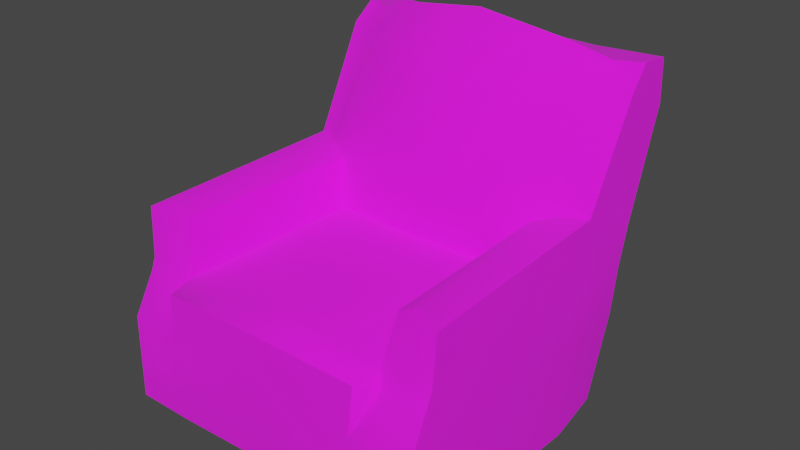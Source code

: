 # Source: Red_Leather_Armchair.blend  (saved by Blender 4.3.34; exported with 4.5.12 LTS)
import bpy
from mathutils import Matrix  # noqa: F401  (used for matrix-valued properties, if any)

bpy.ops.wm.read_factory_settings(use_empty=True)
scene = bpy.context.scene
scene.name = 'Scene'

# ---- collections
col_collection = bpy.data.collections.new('Collection'); scene.collection.children.link(col_collection)

# ---- images (referenced by path relative to the original .blend; pixels are not part of the script)
import os
ASSET_DIR = os.environ.get("B2B_ASSET_DIR", "")  # directory of the original .blend (textures are referenced by path, not embedded)
HERE = os.path.dirname(os.path.abspath(__file__))  # packed textures are extracted next to this script under _unpacked/

def load_image(name, relpath, width, height, colorspace="sRGB"):
    """Load a texture the original file referenced (path relative to the .blend, or extracted next to this script)."""
    p = next((c for c in (os.path.join(HERE, relpath), os.path.join(ASSET_DIR, relpath)) if relpath and os.path.exists(c)), "")
    if p:
        img = bpy.data.images.load(p, check_existing=True)
        img.name = name
    else:  # same state as the original file: an image datablock whose file is absent (Cycles renders it pink)
        img = bpy.data.images.new(name, width, height)
        img.source = "FILE"
        img.filepath = "//" + (relpath or name)
    img.colorspace_settings.name = colorspace
    return img
img_red_leather_armchair_low_bake_png = load_image('Red_Leather_Armchair_low_bake.png', 'Red_Leather_Armchair_low_bake.png', 1024, 1024, 'sRGB')

# ---- materials (node trees are filled in below, after node groups)
mat_low = bpy.data.materials.new('low')

# ---- material node trees
mat_low.use_nodes = True; mat_low.node_tree.nodes.clear()
_N = mat_low.node_tree.nodes; _L = mat_low.node_tree.links
n0 = _N.new('ShaderNodeBsdfPrincipled'); n0.name = 'Principled BSDF'; n0.location = (10, 300)
n0.inputs[2].default_value = 1.0
n1 = _N.new('ShaderNodeOutputMaterial'); n1.name = 'Material Output'; n1.location = (300, 300)
n2 = _N.new('ShaderNodeTexImage'); n2.name = 'Image Texture'; n2.location = (-390, 284)
n2.image = img_red_leather_armchair_low_bake_png
_L.new(n0.outputs[0], n1.inputs[0])
_L.new(n2.outputs[0], n0.inputs[0])
_L.new(n2.outputs[1], n0.inputs[4])
n1.is_active_output = True

# ---- world
world_world = bpy.data.worlds.new('World'); scene.world = world_world
world_world.use_nodes = True; world_world.node_tree.nodes.clear()
_N = world_world.node_tree.nodes; _L = world_world.node_tree.links
n0 = _N.new('ShaderNodeOutputWorld'); n0.name = 'World Output'; n0.location = (300, 300)
n1 = _N.new('ShaderNodeBackground'); n1.name = 'Background'; n1.location = (10, 300)
n1.inputs[0].default_value = (0.05088, 0.05088, 0.05088, 1.0)
_L.new(n1.outputs[0], n0.inputs[0])
n0.is_active_output = True
world_world.color = (0.05088, 0.05088, 0.05088)
world_world.use_sun_shadow = False
world_world.sun_shadow_jitter_overblur = 0.0

# ---- meshes
me_cube = bpy.data.meshes.new('Cube')
me_cube.from_pydata([(-0.8267, -0.9229, 0.00203), (-0.8178, -0.8091, 0.6457), (-0.8156, 0.4409, -0.02253), (-0.8115, 0.6355, 0.6269), (-0.8371, 0.1607, -0.06142), (-0.8683, 0.2405, 0.7389), (-0.7639, 0.9626, 1.561), (-0.7957, 0.7338, 1.601), (-0.8084, 0.6227, 1.504), (-0.8111, 0.8777, 1.372), (-0.4718, 0.4593, -0.0447), (-0.4749, 0.6711, 0.6135), (-0.525, -0.9197, -0.00346), (-0.5373, -0.9286, 0.6734), (-0.4923, 0.155, 0.7096), (-0.4697, 0.1955, -0.08092), (-0.394, 0.9789, 1.537), (-0.4841, 0.5925, 1.676), (-0.5035, 0.4186, 1.551), (-0.4083, 0.9202, 1.349), (-0.8459, -0.8095, -0.006157), (-0.5577, -0.7808, 0.6937), (-0.5189, -0.8136, -0.02082), (-0.8188, -0.7847, 0.7083), (0.0, 0.4612, -0.04246), (0.0, 0.6769, 0.6262), (0.0, -0.9204, 0.01602), (0.0, -0.9527, 0.6998), (0.0, 0.1364, 0.7122), (0.0, 0.2037, -0.07863), (0.0, 0.9737, 1.547), (0.0, 0.5854, 1.738), (0.0, 0.3182, 1.584), (0.0, 0.926, 1.363), (0.0, -0.8095, -0.003878), (0.0, -0.7982, 0.7647), (-0.8062, 0.7008, 0.8262), (-0.4668, 0.7398, 0.8138), (0.0, 0.1023, 1.095), (0.0, 0.7502, 0.8309), (-0.8015, 0.3469, 0.9824), (-0.5627, 0.239, 0.9384), (-0.8259, -0.7687, 0.9602), (-0.6134, -0.7379, 0.9579), (-0.8238, -0.9174, 0.4441), (-0.8238, 0.5709, 0.4028), (-0.8614, 0.2021, 0.4298), (-0.5286, -0.9527, 0.439), (-0.4563, 0.6027, 0.3885), (-0.8324, -0.7971, 0.4417), (0.0, 0.604, 0.395), (0.0, -0.9679, 0.4513), (-0.6437, 0.4501, -0.03362), (-0.6898, -0.8433, 0.6458), (-0.6534, 0.1781, -0.07117), (-0.666, 0.5821, 1.473), (-0.6432, 0.6533, 0.6202), (-0.6758, -0.9213, -0.000715), (-0.579, 0.9708, 1.549), (-0.6554, 0.6924, 1.593), (-0.6097, 0.8989, 1.361), (-0.6824, -0.8115, -0.01349), (-0.6898, -0.8132, 0.7226), (-0.6365, 0.7203, 0.82), (-0.7145, -0.7364, 1.003), (-0.6437, 0.5546, 0.3925), (-0.6818, -0.9402, 0.4394), (-0.6772, 0.2831, 0.984), (-0.5946, -0.8379, 0.6217), (0.8267, -0.9229, 0.00203), (0.8178, -0.8091, 0.6457), (0.8156, 0.4409, -0.02253), (0.8115, 0.6355, 0.6269), (0.8371, 0.1607, -0.06142), (0.8683, 0.2405, 0.7389), (0.7639, 0.9626, 1.561), (0.7957, 0.7338, 1.601), (0.8084, 0.6227, 1.504), (0.8111, 0.8777, 1.372), (0.4718, 0.4593, -0.0447), (0.4749, 0.6711, 0.6135), (0.525, -0.9197, -0.00346), (0.5373, -0.9286, 0.6734), (0.4923, 0.155, 0.7096), (0.4697, 0.1955, -0.08092), (0.394, 0.9789, 1.537), (0.4841, 0.5925, 1.676), (0.5035, 0.4186, 1.551), (0.4083, 0.9202, 1.349), (0.8459, -0.8095, -0.006157), (0.5577, -0.7808, 0.6937), (0.5189, -0.8136, -0.02082), (0.8188, -0.7847, 0.7083), (0.8062, 0.7008, 0.8262), (0.4668, 0.7398, 0.8138), (0.8015, 0.3469, 0.9824), (0.5627, 0.239, 0.9384), (0.8259, -0.7687, 0.9602), (0.6134, -0.7379, 0.9579), (0.8238, -0.9174, 0.4441), (0.8238, 0.5709, 0.4028), (0.8614, 0.2021, 0.4298), (0.5286, -0.9527, 0.439), (0.4563, 0.6027, 0.3885), (0.8324, -0.7971, 0.4417), (0.6437, 0.4501, -0.03362), (0.6898, -0.8433, 0.6458), (0.6534, 0.1781, -0.07117), (0.666, 0.5821, 1.473), (0.6432, 0.6533, 0.6202), (0.6758, -0.9213, -0.000715), (0.579, 0.9708, 1.549), (0.6554, 0.6924, 1.593), (0.6097, 0.8989, 1.361), (0.6824, -0.8115, -0.01349), (0.6898, -0.8132, 0.7226), (0.6365, 0.7203, 0.82), (0.7145, -0.7364, 1.003), (0.6437, 0.5546, 0.3925), (0.6818, -0.9402, 0.4394), (0.6772, 0.2831, 0.984), (0.5946, -0.8379, 0.6217)], [], [(46, 5, 3, 45), (66, 53, 1, 44), (62, 23, 1, 53), (15, 22, 61, 54), (58, 6, 7, 59), (9, 8, 7, 6), (60, 9, 6, 58), (38, 32, 18, 41), (55, 67, 41, 18), (9, 60, 63, 36), (8, 9, 36, 40), (55, 18, 17, 59), (33, 19, 16, 30), (30, 16, 17, 31), (52, 10, 15, 54), (35, 21, 13, 27), (61, 22, 12, 57), (51, 27, 13, 47), (65, 56, 11, 48), (64, 67, 40, 42), (64, 43, 41, 67), (21, 14, 41, 43), (44, 1, 23, 49), (4, 54, 61, 20), (48, 11, 25, 50), (22, 34, 26, 12), (10, 24, 29, 15), (18, 32, 31, 17), (37, 63, 60, 19), (14, 28, 38, 41), (25, 11, 37, 39), (3, 5, 40, 36), (56, 3, 36, 63), (5, 23, 42, 40), (62, 21, 43, 64), (49, 23, 5, 46), (10, 48, 50, 24), (0, 44, 49, 20), (14, 21, 35, 28), (52, 65, 48, 10), (26, 51, 47, 12), (57, 66, 44, 0), (4, 46, 45, 2), (12, 47, 66, 57), (2, 45, 65, 52), (23, 62, 64, 42), (11, 56, 63, 37), (49, 46, 4, 20), (45, 3, 56, 65), (20, 61, 57, 0), (2, 52, 54, 4), (8, 55, 59, 7), (39, 37, 19, 33), (19, 60, 58, 16), (16, 58, 59, 17), (21, 62, 53, 68), (47, 68, 53, 66), (68, 47, 13), (68, 13, 21), (15, 29, 34, 22), (55, 8, 40, 67), (101, 100, 72, 74), (119, 99, 70, 106), (115, 106, 70, 92), (84, 107, 114, 91), (111, 112, 76, 75), (78, 75, 76, 77), (113, 111, 75, 78), (38, 96, 87, 32), (108, 87, 96, 120), (78, 93, 116, 113), (77, 95, 93, 78), (108, 112, 86, 87), (33, 30, 85, 88), (30, 31, 86, 85), (105, 107, 84, 79), (35, 27, 82, 90), (114, 110, 81, 91), (51, 102, 82, 27), (118, 103, 80, 109), (117, 97, 95, 120), (117, 120, 96, 98), (90, 98, 96, 83), (99, 104, 92, 70), (73, 89, 114, 107), (103, 50, 25, 80), (91, 81, 26, 34), (79, 84, 29, 24), (87, 86, 31, 32), (94, 88, 113, 116), (83, 96, 38, 28), (25, 39, 94, 80), (72, 93, 95, 74), (109, 116, 93, 72), (74, 95, 97, 92), (115, 117, 98, 90), (104, 101, 74, 92), (79, 24, 50, 103), (69, 89, 104, 99), (83, 28, 35, 90), (105, 79, 103, 118), (26, 81, 102, 51), (110, 69, 99, 119), (73, 71, 100, 101), (81, 110, 119, 102), (71, 105, 118, 100), (92, 97, 117, 115), (80, 94, 116, 109), (104, 89, 73, 101), (100, 118, 109, 72), (89, 69, 110, 114), (71, 73, 107, 105), (77, 76, 112, 108), (39, 33, 88, 94), (88, 85, 111, 113), (85, 86, 112, 111), (90, 121, 106, 115), (102, 119, 106, 121), (121, 82, 102), (121, 90, 82), (84, 91, 34, 29), (108, 120, 95, 77)])
me_cube.polygons.foreach_set('use_smooth', [True] * 122)
_k = set([(0, 20), (0, 44), (0, 57), (1, 23), (1, 44), (2, 4), (2, 45), (2, 52), (3, 36), (3, 45), (4, 20), (6, 7), (6, 9), (6, 58), (7, 8), (7, 59), (8, 40), (9, 36), (10, 24), (10, 52), (12, 26), (12, 57), (13, 27), (13, 47), (14, 21), (14, 28), (14, 41), (16, 30), (16, 58), (17, 31), (17, 59), (21, 43), (21, 68), (23, 42), (24, 79), (26, 81), (27, 82), (28, 83), (30, 85), (31, 86), (40, 42), (40, 67), (41, 43), (41, 67), (42, 64), (43, 64), (47, 68), (69, 89), (69, 99), (69, 110), (70, 92), (70, 99), (71, 73), (71, 100), (71, 105), (72, 93), (72, 100), (73, 89), (75, 76), (75, 78), (75, 111), (76, 77), (76, 112), (77, 95), (78, 93), (79, 105), (81, 110), (82, 102), (83, 90), (83, 96), (85, 111), (86, 112), (90, 98), (90, 121), (92, 97), (95, 97), (95, 120), (96, 98), (96, 120), (97, 117), (98, 117), (102, 121)])
me_cube.attributes.new('sharp_edge', 'BOOLEAN', 'EDGE').data.foreach_set('value', [ (min(e.vertices), max(e.vertices)) in _k for e in me_cube.edges])
_uv = me_cube.uv_layers.new(name='UVMap')
_uv.uv.foreach_set('vector', [0.4306, 0.2368, 0.4516, 0.3254, 0.3316, 0.3336, 0.3264, 0.2661, 0.4001, 0.7497, 0.3852, 0.8148, 0.3464, 0.809, 0.358, 0.7478, 0.3774, 0.8385, 0.3404, 0.826, 0.3464, 0.809, 0.3852, 0.8148, 0.8624, 0.5721, 0.8478, 0.868, 0.7999, 0.8675, 0.8087, 0.5773, 0.04746, 0.7135, 2.594e-08, 0.6895, 0.01712, 0.623, 0.06126, 0.6254, 0.328, 0.5596, 0.4099, 0.5769, 0.386, 0.6131, 0.3179, 0.6208, 0.8173, 0.06244, 0.7581, 0.0602, 0.7734, -5.445e-08, 0.8275, 0.003577, 0.3022, 0.4374, 0.2817, 0.5893, 0.1344, 0.567, 0.122, 0.3763, 0.06589, 0.5716, 0.08599, 0.393, 0.122, 0.3763, 0.1344, 0.567, 0.7581, 0.0602, 0.8173, 0.06244, 0.8076, 0.2293, 0.7576, 0.2288, 0.4099, 0.5769, 0.328, 0.5596, 0.3329, 0.3936, 0.4467, 0.4061, 0.06589, 0.5716, 0.1344, 0.567, 0.1229, 0.6255, 0.06126, 0.6254, 0.9962, 0.06105, 0.8766, 0.06449, 0.8814, 0.006862, 0.9965, 0.005212, 0.2008, 0.7893, 0.09459, 0.7422, 0.1229, 0.6255, 0.2553, 0.6756, 0.811, 0.4968, 0.8617, 0.4943, 0.8624, 0.5721, 0.8087, 0.5773, 0.31, 0.04884, 0.1452, 0.05838, 0.1495, 0.01451, 0.3066, -3.886e-08, 0.7999, 0.8675, 0.8478, 0.868, 0.8461, 0.8995, 0.8016, 0.8998, 0.6008, 0.748, 0.6066, 0.8203, 0.4488, 0.8218, 0.4456, 0.7524, 0.8048, 0.3642, 0.8052, 0.2914, 0.855, 0.2915, 0.8612, 0.3603, 0.03538, 0.0884, 0.08599, 0.393, 0.04806, 0.409, 2.504e-09, 0.08364, 0.03538, 0.0884, 0.06668, 0.08303, 0.122, 0.3763, 0.08599, 0.393, 0.1452, 0.05838, 0.1779, 0.325, 0.122, 0.3763, 0.06668, 0.08303, 0.7375, 0.121, 0.73, 0.1886, 0.7299, 0.2085, 0.7046, 0.1341, 0.7549, 0.5825, 0.8087, 0.5773, 0.7999, 0.8675, 0.752, 0.8667, 0.8612, 0.3603, 0.855, 0.2915, 0.9941, 0.2873, 0.9938, 0.3575, 0.8478, 0.868, 0.9996, 0.8669, 1.0, 0.8998, 0.8461, 0.8995, 0.8617, 0.4943, 1.0, 0.4939, 0.9999, 0.5699, 0.8624, 0.5721, 0.1344, 0.567, 0.2817, 0.5893, 0.2553, 0.6756, 0.1229, 0.6255, 0.8576, 0.2295, 0.8076, 0.2293, 0.8173, 0.06244, 0.8766, 0.06449, 0.1779, 0.325, 0.3179, 0.3229, 0.3022, 0.4374, 0.122, 0.3763, 0.9941, 0.2873, 0.855, 0.2915, 0.8576, 0.2295, 0.9944, 0.2243, 0.3316, 0.3336, 0.4516, 0.3254, 0.4467, 0.4061, 0.3329, 0.3936, 0.8052, 0.2914, 0.7556, 0.2911, 0.7576, 0.2288, 0.8076, 0.2293, 0.4516, 0.3254, 0.7299, 0.2085, 0.752, 0.2793, 0.4467, 0.4061, 0.3774, 0.8385, 0.4167, 0.8452, 0.3768, 0.9148, 0.3448, 0.9182, 0.7046, 0.1341, 0.7299, 0.2085, 0.4516, 0.3254, 0.4306, 0.2368, 0.8589, 0.4939, 0.8612, 0.3603, 0.9938, 0.3575, 0.9965, 0.4915, 0.6903, -2.933e-08, 0.7375, 0.121, 0.7046, 0.1341, 0.6585, 0.01073, 0.1779, 0.325, 0.1452, 0.05838, 0.31, 0.04884, 0.3179, 0.3229, 0.8085, 0.4927, 0.8048, 0.3642, 0.8612, 0.3603, 0.8589, 0.4939, 0.5971, 0.6213, 0.6008, 0.748, 0.4456, 0.7524, 0.4456, 0.6208, 0.4026, 0.6212, 0.4001, 0.7497, 0.358, 0.7478, 0.3591, 0.6208, 0.3905, 0.09853, 0.4306, 0.2368, 0.3264, 0.2661, 0.3179, 0.1371, 0.4456, 0.6208, 0.4456, 0.7524, 0.4001, 0.7497, 0.4026, 0.6212, 0.758, 0.4918, 0.752, 0.3607, 0.8048, 0.3642, 0.8085, 0.4927, 0.3404, 0.826, 0.3774, 0.8385, 0.3448, 0.9182, 0.3179, 0.8945, 0.855, 0.2915, 0.8052, 0.2914, 0.8076, 0.2293, 0.8576, 0.2295, 0.7046, 0.1341, 0.4306, 0.2368, 0.3905, 0.09853, 0.6585, 0.01073, 0.752, 0.3607, 0.7556, 0.2911, 0.8052, 0.2914, 0.8048, 0.3642, 0.752, 0.8667, 0.7999, 0.8675, 0.8016, 0.8998, 0.7573, 0.8999, 0.7605, 0.4996, 0.811, 0.4968, 0.8087, 0.5773, 0.7549, 0.5825, 0.0227, 0.5801, 0.06589, 0.5716, 0.06126, 0.6254, 0.01712, 0.623, 0.9944, 0.2243, 0.8576, 0.2295, 0.8766, 0.06449, 0.9962, 0.06105, 0.8766, 0.06449, 0.8173, 0.06244, 0.8275, 0.003577, 0.8814, 0.006862, 0.09459, 0.7422, 0.04746, 0.7135, 0.06126, 0.6254, 0.1229, 0.6255, 0.4167, 0.8452, 0.3774, 0.8385, 0.3852, 0.8148, 0.4149, 0.8153, 0.4456, 0.7524, 0.4149, 0.8153, 0.3852, 0.8148, 0.4001, 0.7497, 0.4149, 0.8153, 0.4456, 0.7524, 0.4488, 0.8218, 0.4149, 0.8153, 0.4488, 0.8218, 0.4167, 0.8452, 0.8624, 0.5721, 0.9999, 0.5699, 0.9996, 0.8669, 0.8478, 0.868, 0.06589, 0.5716, 0.0227, 0.5801, 0.04806, 0.409, 0.08599, 0.393, 0.4306, 0.2368, 0.3264, 0.2661, 0.3316, 0.3336, 0.4516, 0.3254, 0.4001, 0.7497, 0.358, 0.7478, 0.3464, 0.809, 0.3852, 0.8148, 0.3774, 0.8385, 0.3852, 0.8148, 0.3464, 0.809, 0.3404, 0.826, 0.8624, 0.5721, 0.8087, 0.5773, 0.7999, 0.8675, 0.8478, 0.868, 0.04746, 0.7135, 0.06126, 0.6254, 0.01712, 0.623, 2.594e-08, 0.6895, 0.328, 0.5596, 0.3179, 0.6208, 0.386, 0.6131, 0.4099, 0.5769, 0.8173, 0.06244, 0.8275, 0.003577, 0.7734, -5.445e-08, 0.7581, 0.0602, 0.3022, 0.4374, 0.122, 0.3763, 0.1344, 0.567, 0.2817, 0.5893, 0.06589, 0.5716, 0.1344, 0.567, 0.122, 0.3763, 0.08599, 0.393, 0.7581, 0.0602, 0.7576, 0.2288, 0.8076, 0.2293, 0.8173, 0.06244, 0.4099, 0.5769, 0.4467, 0.4061, 0.3329, 0.3936, 0.328, 0.5596, 0.06589, 0.5716, 0.06126, 0.6254, 0.1229, 0.6255, 0.1344, 0.567, 0.9962, 0.06105, 0.9965, 0.005212, 0.8814, 0.006862, 0.8766, 0.06449, 0.2008, 0.7893, 0.2553, 0.6756, 0.1229, 0.6255, 0.09459, 0.7422, 0.811, 0.4968, 0.8087, 0.5773, 0.8624, 0.5721, 0.8617, 0.4943, 0.31, 0.04884, 0.3066, -3.886e-08, 0.1495, 0.01451, 0.1452, 0.05838, 0.7999, 0.8675, 0.8016, 0.8998, 0.8461, 0.8995, 0.8478, 0.868, 0.6008, 0.748, 0.4456, 0.7524, 0.4488, 0.8218, 0.6066, 0.8203, 0.8048, 0.3642, 0.8612, 0.3603, 0.855, 0.2915, 0.8052, 0.2914, 0.03538, 0.0884, 2.504e-09, 0.08364, 0.04806, 0.409, 0.08599, 0.393, 0.03538, 0.0884, 0.08599, 0.393, 0.122, 0.3763, 0.06668, 0.08303, 0.1452, 0.05838, 0.06668, 0.08303, 0.122, 0.3763, 0.1779, 0.325, 0.7375, 0.121, 0.7046, 0.1341, 0.7299, 0.2085, 0.73, 0.1886, 0.7549, 0.5825, 0.752, 0.8667, 0.7999, 0.8675, 0.8087, 0.5773, 0.8612, 0.3603, 0.9938, 0.3575, 0.9941, 0.2873, 0.855, 0.2915, 0.8478, 0.868, 0.8461, 0.8995, 1.0, 0.8998, 0.9996, 0.8669, 0.8617, 0.4943, 0.8624, 0.5721, 0.9999, 0.5699, 1.0, 0.4939, 0.1344, 0.567, 0.1229, 0.6255, 0.2553, 0.6756, 0.2817, 0.5893, 0.8576, 0.2295, 0.8766, 0.06449, 0.8173, 0.06244, 0.8076, 0.2293, 0.1779, 0.325, 0.122, 0.3763, 0.3022, 0.4374, 0.3179, 0.3229, 0.9941, 0.2873, 0.9944, 0.2243, 0.8576, 0.2295, 0.855, 0.2915, 0.3316, 0.3336, 0.3329, 0.3936, 0.4467, 0.4061, 0.4516, 0.3254, 0.8052, 0.2914, 0.8076, 0.2293, 0.7576, 0.2288, 0.7556, 0.2911, 0.4516, 0.3254, 0.4467, 0.4061, 0.752, 0.2793, 0.7299, 0.2085, 0.3774, 0.8385, 0.3448, 0.9182, 0.3768, 0.9148, 0.4167, 0.8452, 0.7046, 0.1341, 0.4306, 0.2368, 0.4516, 0.3254, 0.7299, 0.2085, 0.8589, 0.4939, 0.9965, 0.4915, 0.9938, 0.3575, 0.8612, 0.3603, 0.6903, -2.933e-08, 0.6585, 0.01073, 0.7046, 0.1341, 0.7375, 0.121, 0.1779, 0.325, 0.3179, 0.3229, 0.31, 0.04884, 0.1452, 0.05838, 0.8085, 0.4927, 0.8589, 0.4939, 0.8612, 0.3603, 0.8048, 0.3642, 0.5971, 0.6213, 0.4456, 0.6208, 0.4456, 0.7524, 0.6008, 0.748, 0.4026, 0.6212, 0.3591, 0.6208, 0.358, 0.7478, 0.4001, 0.7497, 0.3905, 0.09853, 0.3179, 0.1371, 0.3264, 0.2661, 0.4306, 0.2368, 0.4456, 0.6208, 0.4026, 0.6212, 0.4001, 0.7497, 0.4456, 0.7524, 0.758, 0.4918, 0.8085, 0.4927, 0.8048, 0.3642, 0.752, 0.3607, 0.3404, 0.826, 0.3179, 0.8945, 0.3448, 0.9182, 0.3774, 0.8385, 0.855, 0.2915, 0.8576, 0.2295, 0.8076, 0.2293, 0.8052, 0.2914, 0.7046, 0.1341, 0.6585, 0.01073, 0.3905, 0.09853, 0.4306, 0.2368, 0.752, 0.3607, 0.8048, 0.3642, 0.8052, 0.2914, 0.7556, 0.2911, 0.752, 0.8667, 0.7573, 0.8999, 0.8016, 0.8998, 0.7999, 0.8675, 0.7605, 0.4996, 0.7549, 0.5825, 0.8087, 0.5773, 0.811, 0.4968, 0.0227, 0.5801, 0.01712, 0.623, 0.06126, 0.6254, 0.06589, 0.5716, 0.9944, 0.2243, 0.9962, 0.06105, 0.8766, 0.06449, 0.8576, 0.2295, 0.8766, 0.06449, 0.8814, 0.006862, 0.8275, 0.003577, 0.8173, 0.06244, 0.09459, 0.7422, 0.1229, 0.6255, 0.06126, 0.6254, 0.04746, 0.7135, 0.4167, 0.8452, 0.4149, 0.8153, 0.3852, 0.8148, 0.3774, 0.8385, 0.4456, 0.7524, 0.4001, 0.7497, 0.3852, 0.8148, 0.4149, 0.8153, 0.4149, 0.8153, 0.4488, 0.8218, 0.4456, 0.7524, 0.4149, 0.8153, 0.4167, 0.8452, 0.4488, 0.8218, 0.8624, 0.5721, 0.8478, 0.868, 0.9996, 0.8669, 0.9999, 0.5699, 0.06589, 0.5716, 0.08599, 0.393, 0.04806, 0.409, 0.0227, 0.5801])
me_cube.materials.append(mat_low)
me_cube.update()
me_cube.normals_split_custom_set([tuple(v) for v in zip(*[iter([-0.9991, 0.03927, -0.0149, -0.997, 0.03907, 0.06661, -0.9918, 0.1158, 0.05356, -0.9937, 0.1079, -0.03004, -0.06535, -0.9739, 0.2173, -0.03104, -0.8982, 0.4385, -0.2116, -0.8943, 0.3943, -0.1311, -0.9649, 0.2274, 0.05041, -0.9511, 0.3047, -0.1366, -0.9543, 0.2659, -0.2116, -0.8943, 0.3943, -0.03104, -0.8982, 0.4385, -0.02252, 0.04007, -0.9989, -0.005714, -0.1086, -0.9941, -0.03928, -0.08686, -0.9954, -0.05768, 0.04128, -0.9975, -0.03882, 0.2352, 0.9712, 0.07458, 0.1477, 0.9862, 0.07458, 0.1477, 0.9862, -0.02816, 0.2271, 0.9735, -0.9973, 0.04217, 0.05992, -0.9978, 0.03787, 0.05499, -0.9853, 0.1066, 0.1336, -0.9853, 0.1066, 0.1336, -0.1054, 0.9399, -0.3247, -0.1066, 0.9364, -0.3344, -0.09295, 0.9262, -0.3654, -0.0921, 0.9362, -0.3393, 5.141e-09, -0.9735, 0.2285, 3.194e-08, -0.7828, 0.6223, -0.4139, -0.709, 0.571, -0.3321, -0.9097, 0.2493, -0.4347, -0.7087, 0.5557, -0.4695, -0.7826, 0.4088, -0.3321, -0.9097, 0.2493, -0.4139, -0.709, 0.571, -0.1066, 0.9364, -0.3344, -0.1054, 0.9399, -0.3247, -0.1172, 0.9437, -0.3092, -0.1172, 0.9442, -0.3079, -0.9978, 0.03787, 0.05499, -0.9973, 0.04217, 0.05992, -0.9968, 0.05249, 0.06059, -0.9966, 0.03218, 0.07581, -0.4347, -0.7087, 0.5557, -0.4139, -0.709, 0.571, -0.4059, -0.512, 0.757, -0.3831, -0.6068, 0.6964, -5.931e-10, 0.9555, -0.2951, -0.05169, 0.9511, -0.3046, -0.04011, 0.9546, -0.2952, 1.172e-08, 0.9615, -0.2747, 4.451e-08, 0.3988, 0.917, -0.08848, 0.3531, 0.9314, -0.08988, 0.3497, 0.9325, 4.726e-08, 0.3988, 0.917, -0.06824, 0.1387, -0.988, -0.03206, 0.1374, -0.99, -0.02252, 0.04007, -0.9989, -0.05768, 0.04128, -0.9975, -1.349e-08, -0.1298, 0.9915, -0.2726, -0.1485, 0.9506, -0.5898, -0.4161, 0.6921, -4.833e-09, -0.2772, 0.9608, -0.03928, -0.08686, -0.9954, -0.005714, -0.1086, -0.9941, 0.0002238, -0.1537, -0.9881, -0.03198, -0.1184, -0.9925, 0.0, -1.0, -0.004158, 0.0, -0.9967, 0.0806, -0.03966, -0.996, 0.08053, -0.01927, -0.9964, 0.08245, -0.08971, 0.948, -0.3052, -0.1088, 0.9383, -0.3282, -0.07922, 0.9429, -0.3236, -0.08359, 0.9477, -0.3081, 0.07823, 0.00258, 0.9969, 0.03851, 0.002795, 0.9993, -0.1849, 0.003921, 0.9828, -0.1849, 0.003921, 0.9828, 0.07823, 0.00258, 0.9969, 0.3885, 0.0007213, 0.9215, 0.3885, 0.0007213, 0.9215, 0.03851, 0.002795, 0.9993, 0.9635, -0.058, 0.2613, 0.9635, -0.058, 0.2613, 0.9635, -0.058, 0.2613, 0.9635, -0.058, 0.2613, -0.9935, -0.1068, 0.03915, -0.9936, -0.09209, 0.06531, -0.9972, -0.03372, 0.06621, -0.9976, -0.06485, 0.02271, -0.05679, 0.0336, -0.9978, -0.05768, 0.04128, -0.9975, -0.03928, -0.08686, -0.9954, -0.03973, -0.07568, -0.9963, -0.08359, 0.9477, -0.3081, -0.07922, 0.9429, -0.3236, -2.038e-09, 0.9495, -0.3137, -2.992e-09, 0.9526, -0.3041, -0.005714, -0.1086, -0.9941, 0.0, -0.1186, -0.9929, -2.385e-09, -0.1702, -0.9854, 0.0002238, -0.1537, -0.9881, -0.03206, 0.1374, -0.99, 3.568e-09, 0.1376, -0.9905, 1.192e-09, 0.0366, -0.9993, -0.02252, 0.04007, -0.9989, -0.4139, -0.709, 0.571, 3.194e-08, -0.7828, 0.6223, 4.95e-08, -0.5305, 0.8477, -0.4059, -0.512, 0.757, -0.06293, 0.9462, -0.3175, -0.1172, 0.9437, -0.3092, -0.1054, 0.9399, -0.3247, -0.05169, 0.9511, -0.3046, -0.1545, -0.986, 0.06266, -9.55e-09, -0.998, 0.06342, 5.141e-09, -0.9735, 0.2285, -0.3321, -0.9097, 0.2493, -2.038e-09, 0.9495, -0.3137, -0.07922, 0.9429, -0.3236, -0.06293, 0.9462, -0.3175, -6.819e-09, 0.9463, -0.3233, -0.9918, 0.1158, 0.05356, -0.997, 0.03907, 0.06661, -0.9966, 0.03218, 0.07581, -0.9968, 0.05249, 0.06059, -0.1088, 0.9383, -0.3282, -0.06746, 0.9433, -0.325, -0.1172, 0.9442, -0.3079, -0.1172, 0.9437, -0.3092, -0.997, 0.03907, 0.06661, -0.9972, -0.03372, 0.06621, -0.9923, -0.0147, 0.1232, -0.9966, 0.03218, 0.07581, 0.05041, -0.9511, 0.3047, 0.2258, -0.9113, 0.3443, 0.2018, -0.9499, 0.2387, 0.08119, -0.9757, 0.2035, -0.9976, -0.06485, 0.02271, -0.9972, -0.03372, 0.06621, -0.997, 0.03907, 0.06661, -0.9991, 0.03927, -0.0149, -0.08252, 0.9527, -0.2924, -0.08359, 0.9477, -0.3081, -2.992e-09, 0.9526, -0.3041, -1.781e-09, 0.95, -0.3123, -0.9929, -0.1171, 0.02069, -0.9935, -0.1068, 0.03915, -0.9976, -0.06485, 0.02271, -0.998, -0.06266, 0.004587, -0.06913, 0.02191, 0.9974, -0.2726, -0.1485, 0.9506, -1.349e-08, -0.1298, 0.9915, -2.089e-08, 0.02196, 0.9998, -0.0826, 0.9596, -0.2691, -0.08971, 0.948, -0.3052, -0.08359, 0.9477, -0.3081, -0.08252, 0.9527, -0.2924, 0.0, -0.9958, -0.09143, 0.0, -1.0, -0.004158, -0.01927, -0.9964, 0.08245, -0.02432, -0.9969, -0.07529, -0.05422, -0.9978, -0.0378, -0.06535, -0.9739, 0.2173, -0.1311, -0.9649, 0.2274, -0.07281, -0.9972, -0.01553, -0.9989, 0.03625, -0.02986, -0.9991, 0.03927, -0.0149, -0.9937, 0.1079, -0.03004, -0.9944, 0.09148, -0.05231, -0.02432, -0.9969, -0.07529, -0.01927, -0.9964, 0.08245, -0.06535, -0.9739, 0.2173, -0.05422, -0.9978, -0.0378, 0.003284, 0.9641, -0.2654, -0.009214, 0.9526, -0.3042, -0.08971, 0.948, -0.3052, -0.0826, 0.9596, -0.2691, -0.1366, -0.9543, 0.2659, 0.05041, -0.9511, 0.3047, 0.08119, -0.9757, 0.2035, -0.02477, -0.9851, 0.1703, -0.07922, 0.9429, -0.3236, -0.1088, 0.9383, -0.3282, -0.1172, 0.9437, -0.3092, -0.06293, 0.9462, -0.3175, -0.9976, -0.06485, 0.02271, -0.9991, 0.03927, -0.0149, -0.9989, 0.03625, -0.02986, -0.998, -0.06266, 0.004587, -0.009214, 0.9526, -0.3042, -0.06746, 0.9433, -0.325, -0.1088, 0.9383, -0.3282, -0.08971, 0.948, -0.3052, -0.03973, -0.07568, -0.9963, -0.03928, -0.08686, -0.9954, -0.03198, -0.1184, -0.9925, -0.03202, -0.09717, -0.9948, -0.06836, 0.1406, -0.9877, -0.06824, 0.1387, -0.988, -0.05768, 0.04128, -0.9975, -0.05679, 0.0336, -0.9978, -0.1745, -0.7596, 0.6266, -0.4347, -0.7087, 0.5557, -0.3831, -0.6068, 0.6964, -0.1026, -0.6911, 0.7154, -6.819e-09, 0.9463, -0.3233, -0.06293, 0.9462, -0.3175, -0.05169, 0.9511, -0.3046, -5.931e-10, 0.9555, -0.2951, -0.05169, 0.9511, -0.3046, -0.1054, 0.9399, -0.3247, -0.0921, 0.9362, -0.3393, -0.04011, 0.9546, -0.2952, -0.08848, 0.3531, 0.9314, -0.03882, 0.2352, 0.9712, -0.02816, 0.2271, 0.9735, -0.08988, 0.3497, 0.9325, 0.2258, -0.9113, 0.3443, 0.05041, -0.9511, 0.3047, -0.03104, -0.8982, 0.4385, 0.1277, -0.8752, 0.4667, -0.01927, -0.9964, 0.08245, 0.1277, -0.8752, 0.4667, -0.03104, -0.8982, 0.4385, -0.06535, -0.9739, 0.2173, -0.8724, -0.3692, 0.3203, -0.8507, -0.5252, 0.02244, -0.5898, -0.4161, 0.6921, -0.8724, -0.3692, 0.3203, -0.5898, -0.4161, 0.6921, -0.2726, -0.1485, 0.9506, -0.02252, 0.04007, -0.9989, 1.192e-09, 0.0366, -0.9993, 0.0, -0.1186, -0.9929, -0.005714, -0.1086, -0.9941, -0.4347, -0.7087, 0.5557, -0.1745, -0.7596, 0.6266, -0.2743, -0.8355, 0.4762, -0.4695, -0.7826, 0.4088, 0.9991, 0.03927, -0.0149, 0.9937, 0.1079, -0.03004, 0.9918, 0.1158, 0.05356, 0.997, 0.03907, 0.06661, 0.06535, -0.9739, 0.2173, 0.1311, -0.9649, 0.2274, 0.2116, -0.8943, 0.3943, 0.03104, -0.8982, 0.4385, -0.05041, -0.9511, 0.3047, 0.03104, -0.8982, 0.4385, 0.2116, -0.8943, 0.3943, 0.1366, -0.9543, 0.2659, 0.02252, 0.04007, -0.9989, 0.05768, 0.04128, -0.9975, 0.03928, -0.08686, -0.9954, 0.005714, -0.1086, -0.9941, 0.03882, 0.2352, 0.9712, 0.02816, 0.2271, 0.9735, -0.07458, 0.1477, 0.9862, -0.07458, 0.1477, 0.9862, 0.9973, 0.04217, 0.05992, 0.9853, 0.1066, 0.1336, 0.9853, 0.1066, 0.1336, 0.9978, 0.03787, 0.05499, 0.1054, 0.9399, -0.3247, 0.0921, 0.9362, -0.3393, 0.09295, 0.9262, -0.3654, 0.1066, 0.9364, -0.3344, 5.141e-09, -0.9735, 0.2285, 0.3321, -0.9097, 0.2493, 0.4139, -0.709, 0.571, 3.194e-08, -0.7828, 0.6223, 0.4347, -0.7087, 0.5557, 0.4139, -0.709, 0.571, 0.3321, -0.9097, 0.2493, 0.4695, -0.7826, 0.4088, 0.1066, 0.9364, -0.3344, 0.1172, 0.9442, -0.3079, 0.1172, 0.9437, -0.3092, 0.1054, 0.9399, -0.3247, 0.9978, 0.03787, 0.05499, 0.9966, 0.03218, 0.07581, 0.9968, 0.05249, 0.06059, 0.9973, 0.04217, 0.05992, 0.4347, -0.7087, 0.5557, 0.3831, -0.6068, 0.6964, 0.4059, -0.512, 0.757, 0.4139, -0.709, 0.571, -5.931e-10, 0.9555, -0.2951, 1.172e-08, 0.9615, -0.2747, 0.04011, 0.9546, -0.2952, 0.05169, 0.9511, -0.3046, 4.451e-08, 0.3988, 0.917, 4.726e-08, 0.3988, 0.917, 0.08988, 0.3497, 0.9325, 0.08848, 0.3531, 0.9314, 0.06824, 0.1387, -0.988, 0.05768, 0.04128, -0.9975, 0.02252, 0.04007, -0.9989, 0.03206, 0.1374, -0.99, -1.349e-08, -0.1298, 0.9915, -4.833e-09, -0.2772, 0.9608, 0.5898, -0.4161, 0.6921, 0.2726, -0.1485, 0.9506, 0.03928, -0.08686, -0.9954, 0.03198, -0.1184, -0.9925, -0.0002238, -0.1537, -0.9881, 0.005714, -0.1086, -0.9941, 0.0, -1.0, -0.004158, 0.01927, -0.9964, 0.08245, 0.03966, -0.996, 0.08053, 0.0, -0.9967, 0.0806, 0.08971, 0.948, -0.3052, 0.08359, 0.9477, -0.3081, 0.07922, 0.9429, -0.3236, 0.1088, 0.9383, -0.3282, -0.07823, 0.00258, 0.9969, 0.1849, 0.003921, 0.9828, 0.1849, 0.003921, 0.9828, -0.03851, 0.002795, 0.9993, -0.07823, 0.00258, 0.9969, -0.03851, 0.002795, 0.9993, -0.3885, 0.0007213, 0.9215, -0.3885, 0.0007213, 0.9215, -0.9635, -0.058, 0.2613, -0.9635, -0.058, 0.2613, -0.9635, -0.058, 0.2613, -0.9635, -0.058, 0.2613, 0.9935, -0.1068, 0.03915, 0.9976, -0.06485, 0.02271, 0.9972, -0.03372, 0.06621, 0.9936, -0.09209, 0.06531, 0.05679, 0.0336, -0.9978, 0.03973, -0.07568, -0.9963, 0.03928, -0.08686, -0.9954, 0.05768, 0.04128, -0.9975, 0.08359, 0.9477, -0.3081, -2.992e-09, 0.9526, -0.3041, -2.038e-09, 0.9495, -0.3137, 0.07922, 0.9429, -0.3236, 0.005714, -0.1086, -0.9941, -0.0002238, -0.1537, -0.9881, -2.385e-09, -0.1702, -0.9854, 0.0, -0.1186, -0.9929, 0.03206, 0.1374, -0.99, 0.02252, 0.04007, -0.9989, 1.192e-09, 0.0366, -0.9993, 3.568e-09, 0.1376, -0.9905, 0.4139, -0.709, 0.571, 0.4059, -0.512, 0.757, 4.95e-08, -0.5305, 0.8477, 3.194e-08, -0.7828, 0.6223, 0.06293, 0.9462, -0.3175, 0.05169, 0.9511, -0.3046, 0.1054, 0.9399, -0.3247, 0.1172, 0.9437, -0.3092, 0.1545, -0.986, 0.06266, 0.3321, -0.9097, 0.2493, 5.141e-09, -0.9735, 0.2285, -9.55e-09, -0.998, 0.06342, -2.038e-09, 0.9495, -0.3137, -6.819e-09, 0.9463, -0.3233, 0.06293, 0.9462, -0.3175, 0.07922, 0.9429, -0.3236, 0.9918, 0.1158, 0.05356, 0.9968, 0.05249, 0.06059, 0.9966, 0.03218, 0.07581, 0.997, 0.03907, 0.06661, 0.1088, 0.9383, -0.3282, 0.1172, 0.9437, -0.3092, 0.1172, 0.9442, -0.3079, 0.06746, 0.9433, -0.325, 0.997, 0.03907, 0.06661, 0.9966, 0.03218, 0.07581, 0.9923, -0.0147, 0.1232, 0.9972, -0.03372, 0.06621, -0.05041, -0.9511, 0.3047, -0.08119, -0.9757, 0.2035, -0.2018, -0.9499, 0.2387, -0.2258, -0.9113, 0.3443, 0.9976, -0.06485, 0.02271, 0.9991, 0.03927, -0.0149, 0.997, 0.03907, 0.06661, 0.9972, -0.03372, 0.06621, 0.08252, 0.9527, -0.2924, -1.781e-09, 0.95, -0.3123, -2.992e-09, 0.9526, -0.3041, 0.08359, 0.9477, -0.3081, 0.9929, -0.1171, 0.02069, 0.998, -0.06266, 0.004587, 0.9976, -0.06485, 0.02271, 0.9935, -0.1068, 0.03915, 0.06913, 0.02191, 0.9974, -2.089e-08, 0.02196, 0.9998, -1.349e-08, -0.1298, 0.9915, 0.2726, -0.1485, 0.9506, 0.0826, 0.9596, -0.2691, 0.08252, 0.9527, -0.2924, 0.08359, 0.9477, -0.3081, 0.08971, 0.948, -0.3052, 0.0, -0.9958, -0.09143, 0.02432, -0.9969, -0.07529, 0.01927, -0.9964, 0.08245, 0.0, -1.0, -0.004158, 0.05422, -0.9978, -0.0378, 0.07281, -0.9972, -0.01553, 0.1311, -0.9649, 0.2274, 0.06535, -0.9739, 0.2173, 0.9989, 0.03625, -0.02986, 0.9944, 0.09148, -0.05231, 0.9937, 0.1079, -0.03004, 0.9991, 0.03927, -0.0149, 0.02432, -0.9969, -0.07529, 0.05422, -0.9978, -0.0378, 0.06535, -0.9739, 0.2173, 0.01927, -0.9964, 0.08245, -0.003284, 0.9641, -0.2654, 0.0826, 0.9596, -0.2691, 0.08971, 0.948, -0.3052, 0.009213, 0.9526, -0.3042, 0.1366, -0.9543, 0.2659, 0.02477, -0.9851, 0.1703, -0.08119, -0.9757, 0.2035, -0.05041, -0.9511, 0.3047, 0.07922, 0.9429, -0.3236, 0.06293, 0.9462, -0.3175, 0.1172, 0.9437, -0.3092, 0.1088, 0.9383, -0.3282, 0.9976, -0.06485, 0.02271, 0.998, -0.06266, 0.004587, 0.9989, 0.03625, -0.02986, 0.9991, 0.03927, -0.0149, 0.009213, 0.9526, -0.3042, 0.08971, 0.948, -0.3052, 0.1088, 0.9383, -0.3282, 0.06746, 0.9433, -0.325, 0.03973, -0.07568, -0.9963, 0.03202, -0.09717, -0.9948, 0.03198, -0.1184, -0.9925, 0.03928, -0.08686, -0.9954, 0.06836, 0.1406, -0.9877, 0.05679, 0.0336, -0.9978, 0.05768, 0.04128, -0.9975, 0.06824, 0.1387, -0.988, 0.1745, -0.7596, 0.6266, 0.1026, -0.6911, 0.7154, 0.3831, -0.6068, 0.6964, 0.4347, -0.7087, 0.5557, -6.819e-09, 0.9463, -0.3233, -5.931e-10, 0.9555, -0.2951, 0.05169, 0.9511, -0.3046, 0.06293, 0.9462, -0.3175, 0.05169, 0.9511, -0.3046, 0.04011, 0.9546, -0.2952, 0.0921, 0.9362, -0.3393, 0.1054, 0.9399, -0.3247, 0.08848, 0.3531, 0.9314, 0.08988, 0.3497, 0.9325, 0.02816, 0.2271, 0.9735, 0.03882, 0.2352, 0.9712, -0.2258, -0.9113, 0.3443, -0.1277, -0.8752, 0.4667, 0.03104, -0.8982, 0.4385, -0.05041, -0.9511, 0.3047, 0.01927, -0.9964, 0.08245, 0.06535, -0.9739, 0.2173, 0.03104, -0.8982, 0.4385, -0.1277, -0.8752, 0.4667, 0.8724, -0.3692, 0.3203, 0.5898, -0.4161, 0.6921, 0.8507, -0.5252, 0.02244, 0.8724, -0.3692, 0.3203, 0.2726, -0.1485, 0.9506, 0.5898, -0.4161, 0.6921, 0.02252, 0.04007, -0.9989, 0.005714, -0.1086, -0.9941, 0.0, -0.1186, -0.9929, 1.192e-09, 0.0366, -0.9993, 0.4347, -0.7087, 0.5557, 0.4695, -0.7826, 0.4088, 0.2743, -0.8355, 0.4762, 0.1745, -0.7596, 0.6266])] * 3)])

# ---- objects
ob_armchair = bpy.data.objects.new('armchair', me_cube)

# ---- transforms, parenting, visibility, modifiers, constraints
ob_armchair.location = (0.0, 0.0, 0.0)

# ---- collection membership
col_collection.objects.link(ob_armchair)

# ---- scene / render settings (as saved in the file)
scene.frame_start = 1; scene.frame_end = 250; scene.frame_set(1)
scene.render.engine = 'CYCLES'
scene.cycles.sampling_pattern = 'TABULATED_SOBOL'
scene.cycles.bake_type = 'DIFFUSE'
scene.view_settings.view_transform = 'Filmic'
bpy.context.view_layer.update()

# ---- added for rendering (the .blend has no active camera and no usable light): camera, sun
cam_auto = bpy.data.cameras.new('AutoCamera')
cam_auto.lens = 50.0
cam_auto.sensor_width = 36.0
cam_auto.clip_end = 1000.0
ob_auto_camera = bpy.data.objects.new('AutoCamera', cam_auto)
scene.collection.objects.link(ob_auto_camera)
ob_auto_camera.location = (2.9427, -3.52575, 3.18287)
ob_auto_camera.rotation_euler = (1.09748, -7.21219e-08, 0.694738)
scene.camera = ob_auto_camera
light_auto_sun = bpy.data.lights.new('AutoSun', 'SUN')
light_auto_sun.energy = 3.0
light_auto_sun.angle = 0.0523599
ob_auto_sun = bpy.data.objects.new('AutoSun', light_auto_sun)
scene.collection.objects.link(ob_auto_sun)
ob_auto_sun.rotation_euler = (0.872665, 0.174533, 0.523599)
bpy.context.view_layer.update()
